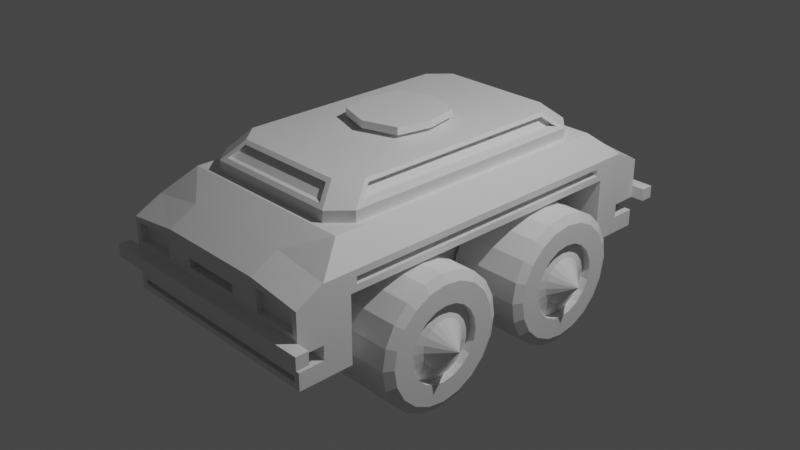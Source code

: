# Source: Modular_03Wheels.blend  (saved by Blender 3.4.6; exported with 4.5.12 LTS)
import bpy
from mathutils import Matrix  # noqa: F401  (used for matrix-valued properties, if any)

bpy.ops.wm.read_factory_settings(use_empty=True)
scene = bpy.context.scene
scene.name = 'Scene'

# ---- collections
col_collection = bpy.data.collections.new('Collection'); scene.collection.children.link(col_collection)

# ---- materials (node trees are filled in below, after node groups)
mat_material = bpy.data.materials.new('Material')
mat_material.alpha_threshold = 0.0
mat_material.use_transparent_shadow = False
mat_material.roughness = 0.5
mat_material.line_color = (0.0, 0.0, 0.0, 1.0)

# ---- material node trees
mat_material.use_nodes = True; mat_material.node_tree.nodes.clear()
_N = mat_material.node_tree.nodes; _L = mat_material.node_tree.links
n0 = _N.new('ShaderNodeOutputMaterial'); n0.name = 'Material Output'; n0.location = (300, 300)
n1 = _N.new('ShaderNodeBsdfPrincipled'); n1.name = 'Principled BSDF'; n1.location = (10, 300)
n1.distribution = 'GGX'
n1.subsurface_method = 'RANDOM_WALK_SKIN'
n1.inputs[3].default_value = 1.45
n1.inputs[27].default_value = (0.0, 0.0, 0.0, 1.0)
n1.inputs[28].default_value = 1.0
_L.new(n1.outputs[0], n0.inputs[0])
n0.is_active_output = True

# ---- world
world_world = bpy.data.worlds.new('World'); scene.world = world_world
world_world.use_nodes = True; world_world.node_tree.nodes.clear()
_N = world_world.node_tree.nodes; _L = world_world.node_tree.links
n0 = _N.new('ShaderNodeOutputWorld'); n0.name = 'World Output'; n0.location = (300, 300)
n1 = _N.new('ShaderNodeBackground'); n1.name = 'Background'; n1.location = (10, 300)
n1.inputs[0].default_value = (0.05088, 0.05088, 0.05088, 1.0)
_L.new(n1.outputs[0], n0.inputs[0])
n0.is_active_output = True
world_world.color = (0.05088, 0.05088, 0.05088)
world_world.use_sun_shadow = False
world_world.sun_shadow_jitter_overblur = 0.0

# ---- cameras
cam_camera = bpy.data.cameras.new('Camera')
cam_camera.clip_end = 100.0
cam_camera.ortho_scale = 7.314

# ---- lights
light_light = bpy.data.lights.new('Light', 'POINT')
light_light.transmission_factor = 0.0
light_light.energy = 1000.0
light_light.shadow_soft_size = 0.1
light_light.shadow_maximum_resolution = 0.006
light_light.use_absolute_resolution = True

# ---- meshes
me_cube = bpy.data.meshes.new('Cube')
me_cube.from_pydata([(0.6069, -1.986, 0.5989), (0.6069, -2.002, -0.4084), (0.0, -1.986, 0.5989), (0.0, -2.002, -0.4084), (0.665, -2.276, 0.1195), (0.6069, 0.0, -0.4084), (0.0, -2.276, -0.3456), (0.0, 0.0, -0.4084), (0.6069, 0.0, 0.2962), (0.665, -2.276, 0.3759), (0.6069, -2.276, -0.3456), (0.0, -1.692, -0.4084), (0.6069, -1.692, -0.4084), (0.6069, -1.692, 0.2962), (1.209, -2.002, 0.1288), (1.209, -2.002, -0.4084), (1.209, -1.623, 0.4412), (1.209, -1.986, 0.5107), (1.209, 0.0, 0.4412), (1.209, 0.0, 0.2962), (1.209, -1.623, 0.3653), (1.209, -1.692, -0.4084), (0.6064, -1.544, 0.7636), (0.6064, -1.677, 0.7636), (0.0, -1.677, 0.7636), (0.0, -1.544, 0.7636), (0.0, 0.0, 0.7636), (0.6064, 0.0, 0.7636), (1.011, -1.677, 0.7636), (1.011, -1.544, 0.7636), (1.011, 0.0, 0.7636), (0.0, -2.276, 0.4423), (0.0, -2.276, 0.06133), (1.146, -2.276, -0.3456), (1.151, -2.276, 0.3113), (1.151, -2.276, 0.1195), (0.6069, 0.0, -0.07288), (0.6069, -1.692, -0.07288), (0.6069, -2.276, -0.07288), (1.209, -2.002, -0.07288), (1.209, -1.692, -0.07288), (0.0, -2.276, -0.07288), (1.209, -2.276, -0.07288), (0.6069, 0.0, -0.224), (0.6069, -1.692, -0.224), (0.6069, -2.276, -0.224), (1.208, -2.002, -0.224), (1.209, -1.692, -0.224), (0.0, -2.276, -0.224), (1.146, -2.276, -0.2868), (0.6069, -1.993, -0.07288), (0.0, -1.993, -0.07288), (0.6069, -1.993, -0.224), (0.0, -1.993, -0.224), (0.3232, -2.276, 0.2548), (0.3232, -2.276, 0.1564), (1.209, -2.276, 0.3623), (1.209, -2.276, 0.06133), (0.665, -2.204, 0.3759), (0.665, -2.204, 0.1195), (1.151, -2.204, 0.3113), (1.151, -2.204, 0.1195), (0.6069, -2.276, 0.4423), (0.6069, -2.276, 0.06133), (0.0, -2.276, 0.2548), (0.0, -2.276, 0.1564), (0.0, -2.276, 0.4423), (0.0, -2.276, 0.06133), (0.6069, -2.276, 0.4423), (0.6069, -2.276, 0.06133), (0.0, -2.161, 0.2548), (0.0, -2.161, 0.1564), (0.3232, -2.161, 0.2548), (0.3232, -2.161, 0.1564), (0.0, -2.276, -0.4084), (0.6069, -2.276, -0.4084), (1.209, -2.276, -0.4084), (1.209, -2.276, -0.224), (0.6069, -2.276, -0.2868), (0.0, -2.276, -0.2868), (0.6069, -2.196, -0.2868), (0.6069, -2.196, -0.3456), (0.0, -2.196, -0.2868), (0.0, -2.196, -0.3456), (1.146, -2.196, -0.3456), (1.146, -2.196, -0.2868), (1.209, 0.0, 0.5104), (1.209, -1.692, 0.5104), (1.209, 0.0, 0.3653), (1.209, -1.692, 0.2962), (1.111, 0.0, 0.4412), (1.111, 0.0, 0.3653), (1.111, -1.623, 0.4412), (1.111, -1.623, 0.3653), (0.6069, -2.412, 0.06133), (0.0, -2.412, 0.06133), (1.209, -2.412, 0.06133), (0.6069, -2.412, -0.07288), (0.0, -2.412, -0.07288), (1.209, -2.412, -0.07288), (1.353, -2.276, -0.07288), (1.353, -2.412, -0.07288), (1.353, -2.276, 0.06133), (1.353, -2.412, 0.06133)], [], [(11, 12, 1, 3), (13, 8, 19, 89), (2, 0, 23, 24), (14, 17, 56, 57), (3, 1, 75, 74), (1, 15, 76, 75), (36, 8, 13, 37), (0, 17, 28, 23), (17, 0, 62, 56), (7, 5, 12, 11), (89, 87, 17, 14), (40, 89, 14, 39), (16, 20, 93, 92), (17, 87, 29, 28), (87, 86, 30, 29), (37, 13, 89, 40), (1, 12, 21, 15), (22, 25, 24, 23), (27, 26, 25, 22), (27, 22, 29, 30), (22, 23, 28, 29), (55, 54, 72, 73), (63, 32, 95, 94), (9, 4, 59, 58), (10, 33, 84, 81), (39, 14, 57, 42), (0, 2, 31, 62), (57, 63, 94, 96), (45, 77, 46, 52), (44, 37, 40, 47), (47, 40, 39, 46), (43, 36, 37, 44), (5, 43, 44, 12), (21, 47, 46, 15), (12, 44, 47, 21), (78, 79, 82, 80), (15, 46, 77, 76), (38, 41, 51, 50), (52, 50, 51, 53), (50, 52, 46, 39), (48, 45, 52, 53), (42, 38, 50, 39), (4, 9, 62, 63), (9, 34, 56, 62), (35, 4, 63, 57), (34, 35, 57, 56), (58, 59, 61, 60), (35, 34, 60, 61), (34, 9, 58, 60), (4, 35, 61, 59), (66, 68, 62, 31), (68, 69, 63, 62), (69, 67, 32, 63), (64, 54, 68, 66), (54, 55, 69, 68), (55, 65, 67, 69), (73, 72, 70, 71), (65, 55, 73, 71), (54, 64, 70, 72), (10, 6, 74, 75), (33, 10, 75, 76), (49, 33, 76, 77), (79, 78, 45, 48), (78, 49, 77, 45), (80, 81, 84, 85), (81, 80, 82, 83), (49, 78, 80, 85), (33, 49, 85, 84), (6, 10, 81, 83), (16, 18, 86, 87), (88, 20, 89, 19), (20, 16, 87, 89), (91, 90, 92, 93), (18, 16, 92, 90), (20, 88, 91, 93), (97, 94, 95, 98), (94, 97, 99, 96), (38, 42, 99, 97), (99, 42, 100, 101), (41, 38, 97, 98), (100, 102, 103, 101), (96, 99, 101, 103), (42, 57, 102, 100), (57, 96, 103, 102)])
_uv = me_cube.uv_layers.new(name='UVMap')
_uv.uv.foreach_set('vector', [0.25, 0.7194, 0.375, 0.7194, 0.375, 0.75, 0.25, 0.75, 0.5394, 0.7194, 0.5394, 0.625, 0.5394, 0.625, 0.5394, 0.7194, 0.625, 0.875, 0.625, 0.75, 0.625, 0.75, 0.625, 0.875, 0.5394, 0.75, 0.625, 0.75, 0.625, 0.75, 0.5394, 0.75, 0.25, 0.75, 0.375, 0.75, 0.375, 0.75, 0.25, 0.75, 0.375, 0.75, 0.375, 0.75, 0.375, 0.75, 0.375, 0.75, 0.4777, 0.625, 0.5394, 0.625, 0.5394, 0.7194, 0.4777, 0.7194, 0.625, 0.75, 0.625, 0.75, 0.625, 0.75, 0.625, 0.75, 0.625, 0.75, 0.625, 0.75, 0.625, 0.75, 0.625, 0.75, 0.25, 0.625, 0.375, 0.625, 0.375, 0.7194, 0.25, 0.7194, 0.5394, 0.7194, 0.625, 0.7194, 0.625, 0.75, 0.5394, 0.75, 0.4777, 0.7194, 0.5394, 0.7194, 0.5394, 0.75, 0.4777, 0.75, 0.5974, 0.7155, 0.567, 0.7155, 0.567, 0.7155, 0.5974, 0.7155, 0.625, 0.75, 0.625, 0.7194, 0.625, 0.7194, 0.625, 0.75, 0.625, 0.7194, 0.625, 0.625, 0.625, 0.625, 0.625, 0.7194, 0.4777, 0.7194, 0.5394, 0.7194, 0.5394, 0.7194, 0.4777, 0.7194, 0.375, 0.75, 0.375, 0.7194, 0.375, 0.7194, 0.375, 0.75, 0.625, 0.7194, 0.75, 0.7194, 0.75, 0.75, 0.625, 0.75, 0.625, 0.625, 0.75, 0.625, 0.75, 0.7194, 0.625, 0.7194, 0.625, 0.625, 0.625, 0.7194, 0.625, 0.7194, 0.625, 0.625, 0.625, 0.7194, 0.625, 0.75, 0.625, 0.75, 0.625, 0.7194, 0.5712, 0.7791, 0.5933, 0.7791, 0.5933, 0.7791, 0.5712, 0.7791, 0.5394, 0.75, 0.5394, 0.875, 0.5394, 0.875, 0.5394, 0.75, 0.6114, 0.75, 0.553, 0.75, 0.553, 0.75, 0.6114, 0.75, 0.3942, 0.75, 0.3942, 0.75, 0.3942, 0.75, 0.3942, 0.75, 0.4777, 0.75, 0.5394, 0.75, 0.5394, 0.75, 0.4777, 0.75, 0.625, 0.75, 0.625, 0.875, 0.625, 0.875, 0.625, 0.75, 0.5394, 0.75, 0.5394, 0.75, 0.5394, 0.75, 0.5394, 0.75, 0.4314, 0.75, 0.4314, 0.75, 0.4314, 0.75, 0.4314, 0.75, 0.4314, 0.7194, 0.4777, 0.7194, 0.4777, 0.7194, 0.4314, 0.7194, 0.4314, 0.7194, 0.4777, 0.7194, 0.4777, 0.75, 0.4314, 0.75, 0.4314, 0.625, 0.4777, 0.625, 0.4777, 0.7194, 0.4314, 0.7194, 0.375, 0.625, 0.4314, 0.625, 0.4314, 0.7194, 0.375, 0.7194, 0.375, 0.7194, 0.4314, 0.7194, 0.4314, 0.75, 0.375, 0.75, 0.375, 0.7194, 0.4314, 0.7194, 0.4314, 0.7194, 0.375, 0.7194, 0.4122, 0.75, 0.4122, 0.875, 0.4122, 0.875, 0.4122, 0.75, 0.375, 0.75, 0.4314, 0.75, 0.4314, 0.75, 0.375, 0.75, 0.4777, 0.75, 0.4777, 0.875, 0.4777, 0.875, 0.4777, 0.75, 0.4314, 0.75, 0.4777, 0.75, 0.4777, 0.875, 0.4314, 0.875, 0.4777, 0.75, 0.4314, 0.75, 0.4314, 0.75, 0.4777, 0.75, 0.4314, 0.875, 0.4314, 0.75, 0.4314, 0.75, 0.4314, 0.875, 0.4777, 0.75, 0.4777, 0.75, 0.4777, 0.75, 0.4777, 0.75, 0.553, 0.75, 0.6114, 0.75, 0.625, 0.75, 0.5394, 0.75, 0.6114, 0.75, 0.609, 0.75, 0.625, 0.75, 0.625, 0.75, 0.5554, 0.75, 0.553, 0.75, 0.5394, 0.75, 0.5394, 0.75, 0.609, 0.75, 0.5554, 0.75, 0.5394, 0.75, 0.625, 0.75, 0.6114, 0.75, 0.553, 0.75, 0.5554, 0.75, 0.609, 0.75, 0.5554, 0.75, 0.609, 0.75, 0.609, 0.75, 0.5554, 0.75, 0.609, 0.75, 0.6114, 0.75, 0.6114, 0.75, 0.609, 0.75, 0.553, 0.75, 0.5554, 0.75, 0.5554, 0.75, 0.553, 0.75, 0.625, 0.875, 0.625, 0.75, 0.625, 0.75, 0.625, 0.875, 0.0, 0.0, 0.0, 0.0, 0.0, 0.0, 0.0, 0.0, 0.5394, 0.75, 0.5394, 0.875, 0.5394, 0.875, 0.5394, 0.75, 0.5933, 0.8459, 0.5933, 0.7791, 0.625, 0.75, 0.625, 0.875, 0.5933, 0.7791, 0.5712, 0.7791, 0.5394, 0.75, 0.625, 0.75, 0.5712, 0.7791, 0.5712, 0.8459, 0.5394, 0.875, 0.5394, 0.75, 0.5712, 0.7791, 0.5933, 0.7791, 0.5933, 0.8459, 0.5712, 0.8459, 0.5712, 0.8459, 0.5712, 0.7791, 0.5712, 0.7791, 0.5712, 0.8459, 0.5933, 0.7791, 0.5933, 0.8459, 0.5933, 0.8459, 0.5933, 0.7791, 0.3942, 0.75, 0.3942, 0.875, 0.375, 0.875, 0.375, 0.75, 0.3942, 0.75, 0.3942, 0.75, 0.375, 0.75, 0.375, 0.75, 0.4122, 0.75, 0.3942, 0.75, 0.375, 0.75, 0.4314, 0.75, 0.4122, 0.875, 0.4122, 0.75, 0.4314, 0.75, 0.4314, 0.875, 0.4122, 0.75, 0.4122, 0.75, 0.4314, 0.75, 0.4314, 0.75, 0.4122, 0.75, 0.3942, 0.75, 0.3942, 0.75, 0.4122, 0.75, 0.3942, 0.75, 0.4122, 0.75, 0.4122, 0.875, 0.3942, 0.875, 0.4122, 0.75, 0.4122, 0.75, 0.4122, 0.75, 0.4122, 0.75, 0.3942, 0.75, 0.4122, 0.75, 0.4122, 0.75, 0.3942, 0.75, 0.3942, 0.875, 0.3942, 0.75, 0.3942, 0.75, 0.3942, 0.875, 0.5974, 0.7155, 0.5974, 0.625, 0.625, 0.625, 0.625, 0.7194, 0.567, 0.625, 0.567, 0.7155, 0.5394, 0.7194, 0.5394, 0.625, 0.567, 0.7155, 0.5974, 0.7155, 0.625, 0.7194, 0.5394, 0.7194, 0.567, 0.625, 0.5974, 0.625, 0.5974, 0.7155, 0.567, 0.7155, 0.5974, 0.625, 0.5974, 0.7155, 0.5974, 0.7155, 0.5974, 0.625, 0.567, 0.7155, 0.567, 0.625, 0.567, 0.625, 0.567, 0.7155, 0.4777, 0.75, 0.5394, 0.75, 0.5394, 0.875, 0.4777, 0.875, 0.5394, 0.75, 0.4777, 0.75, 0.4777, 0.75, 0.5394, 0.75, 0.4777, 0.75, 0.4777, 0.75, 0.4777, 0.75, 0.4777, 0.75, 0.4777, 0.75, 0.4777, 0.75, 0.4777, 0.75, 0.4777, 0.75, 0.4777, 0.875, 0.4777, 0.75, 0.4777, 0.75, 0.4777, 0.875, 0.4777, 0.75, 0.5394, 0.75, 0.5394, 0.75, 0.4777, 0.75, 0.5394, 0.75, 0.4777, 0.75, 0.4777, 0.75, 0.5394, 0.75, 0.4777, 0.75, 0.5394, 0.75, 0.5394, 0.75, 0.4777, 0.75, 0.5394, 0.75, 0.5394, 0.75, 0.5394, 0.75, 0.5394, 0.75])
me_cube.materials.append(mat_material)
me_cube.use_mirror_vertex_groups = False
me_cube.update()
me_cube_001 = bpy.data.meshes.new('Cube.001')
me_cube_001.from_pydata([(0.0, -1.413, 1.109), (0.0, -1.56, 0.9857), (0.0, -1.598, 0.8353), (0.9393, 0.0, 0.9537), (0.0, 0.0, 0.8353), (0.9393, 0.0, 0.8353), (0.0, -0.4829, 1.187), (0.8076, 0.0, 1.141), (0.9151, -1.286, 0.9881), (0.6696, -1.56, 0.9857), (0.9393, -1.388, 0.8353), (0.7474, -1.598, 0.8353), (0.5826, -1.413, 1.109), (0.8318, -1.143, 1.107), (0.6149, -1.374, 1.141), (0.747, -1.598, 0.9537), (0.0, -1.598, 0.9537), (0.0, -1.374, 1.141), (0.0, -1.362, 1.109), (0.0, -1.51, 0.9857), (0.5826, -1.362, 1.109), (0.6696, -1.51, 0.9857), (0.9393, -1.387, 0.9537), (0.3229, -0.3337, 1.152), (0.9151, 0.0, 0.9881), (0.8318, 0.0, 1.107), (0.8358, 0.0, 0.9881), (0.7525, 0.0, 1.107), (0.8358, -1.286, 0.9881), (0.7525, -1.143, 1.107), (0.0, -1.162, 1.141), (0.3742, 0.0, 1.151), (0.8076, -1.16, 1.141), (0.0, -0.3957, 1.149), (0.0, -0.3953, 1.188), (0.0, -0.482, 1.265), (0.3734, 0.0, 1.189), (0.3221, -0.3333, 1.192), (0.4434, 0.0, 1.188), (0.3663, -0.3655, 1.188), (0.0, 0.0, 1.267), (0.4416, 0.0, 1.266), (0.3645, -0.3646, 1.266)], [], [(8, 24, 26, 28), (17, 14, 32, 30), (2, 11, 15, 16), (2, 4, 5, 10, 11), (1, 9, 21, 19), (10, 22, 15, 11), (22, 32, 14, 15), (10, 5, 3, 22), (12, 9, 15, 14), (9, 1, 16, 15), (0, 12, 14, 17), (19, 21, 20, 18), (12, 0, 18, 20), (9, 12, 20, 21), (8, 13, 32, 22), (24, 8, 22, 3), (13, 25, 7, 32), (28, 26, 27, 29), (25, 13, 29, 27), (13, 8, 28, 29), (23, 31, 36, 37), (31, 23, 32, 7), (23, 33, 30, 32), (34, 37, 39, 6), (33, 23, 37, 34), (6, 39, 42, 35), (37, 36, 38, 39), (35, 42, 41, 40), (39, 38, 41, 42)])
_uv = me_cube_001.uv_layers.new(name='UVMap')
_uv.uv.foreach_set('vector', [0.625, 0.7282, 0.625, 0.625, 0.625, 0.625, 0.625, 0.7282, 0.75, 0.75, 0.6548, 0.75, 0.625, 0.7305, 0.75, 0.7307, 0.75, 0.75, 0.6505, 0.75, 0.6506, 0.75, 0.75, 0.75, 0.75, 0.75, 0.75, 0.625, 0.625, 0.625, 0.625, 0.7335, 0.6505, 0.75, 0.75, 0.75, 0.6588, 0.75, 0.6588, 0.75, 0.75, 0.75, 0.625, 0.7335, 0.625, 0.7334, 0.6506, 0.75, 0.6505, 0.75, 0.625, 0.7334, 0.625, 0.7305, 0.6548, 0.75, 0.6506, 0.75, 0.625, 0.7335, 0.625, 0.625, 0.625, 0.625, 0.625, 0.7334, 0.662, 0.75, 0.6588, 0.75, 0.6506, 0.75, 0.6548, 0.75, 0.6588, 0.75, 0.75, 0.75, 0.75, 0.75, 0.6506, 0.75, 0.75, 0.75, 0.662, 0.75, 0.6548, 0.75, 0.75, 0.75, 0.75, 0.75, 0.6588, 0.75, 0.662, 0.75, 0.75, 0.75, 0.662, 0.75, 0.75, 0.75, 0.75, 0.75, 0.662, 0.75, 0.6588, 0.75, 0.662, 0.75, 0.662, 0.75, 0.6588, 0.75, 0.625, 0.7282, 0.625, 0.7262, 0.625, 0.7305, 0.625, 0.7334, 0.625, 0.625, 0.625, 0.7282, 0.625, 0.7334, 0.625, 0.625, 0.625, 0.7262, 0.625, 0.625, 0.625, 0.625, 0.625, 0.7305, 0.625, 0.7282, 0.625, 0.625, 0.625, 0.625, 0.625, 0.7262, 0.625, 0.625, 0.625, 0.7262, 0.625, 0.7262, 0.625, 0.625, 0.625, 0.7262, 0.625, 0.7282, 0.625, 0.7282, 0.625, 0.7262, 0.6879, 0.6937, 0.6879, 0.625, 0.6879, 0.625, 0.6879, 0.6937, 0.6879, 0.625, 0.6879, 0.6937, 0.625, 0.7305, 0.625, 0.625, 0.6879, 0.6937, 0.75, 0.6938, 0.75, 0.7307, 0.625, 0.7305, 0.75, 0.6938, 0.6879, 0.6937, 0.6879, 0.6937, 0.75, 0.6938, 0.75, 0.6938, 0.6879, 0.6937, 0.6879, 0.6937, 0.75, 0.6938, 0.75, 0.6938, 0.6879, 0.6937, 0.6879, 0.6937, 0.75, 0.6938, 0.6879, 0.6937, 0.6879, 0.625, 0.6879, 0.625, 0.6879, 0.6937, 0.75, 0.6938, 0.6879, 0.6937, 0.6879, 0.625, 0.75, 0.625, 0.6879, 0.6937, 0.6879, 0.625, 0.6879, 0.625, 0.6879, 0.6937])
me_cube_001.materials.append(mat_material)
me_cube_001.use_mirror_vertex_groups = False
me_cube_001.update()
me_cylinder = bpy.data.meshes.new('Cylinder')
me_cylinder.from_pydata([(0.0, 1.0, -1.0), (2.294e-08, 0.5654, 1.0), (0.309, 0.9511, -1.0), (0.1747, 0.5378, 1.0), (0.5878, 0.809, -1.0), (0.3324, 0.4575, 1.0), (0.809, 0.5878, -1.0), (0.4575, 0.3324, 1.0), (0.9511, 0.309, -1.0), (0.5378, 0.1747, 1.0), (1.0, 0.0, -1.0), (0.5654, 1.485e-08, 1.0), (0.9511, -0.309, -1.0), (0.5378, -0.1747, 1.0), (0.809, -0.5878, -1.0), (0.4575, -0.3324, 1.0), (0.5878, -0.809, -1.0), (0.3324, -0.4575, 1.0), (0.309, -0.9511, -1.0), (0.1747, -0.5378, 1.0), (0.0, -1.0, -1.0), (2.294e-08, -0.5654, 1.0), (-0.309, -0.9511, -1.0), (-0.1747, -0.5378, 1.0), (-0.5878, -0.809, -1.0), (-0.3324, -0.4575, 1.0), (-0.809, -0.5878, -1.0), (-0.4575, -0.3324, 1.0), (-0.9511, -0.309, -1.0), (-0.5378, -0.1747, 1.0), (-1.0, 0.0, -1.0), (-0.5654, 1.485e-08, 1.0), (-0.9511, 0.309, -1.0), (-0.5378, 0.1747, 1.0), (-0.809, 0.5878, -1.0), (-0.4575, 0.3324, 1.0), (-0.5878, 0.809, -1.0), (-0.3324, 0.4575, 1.0), (-0.309, 0.9511, -1.0), (-0.1747, 0.5378, 1.0), (0.2688, 0.8272, 1.0), (0.309, 0.9511, 0.8714), (0.0, 1.0, 0.8714), (0.0, 0.8698, 1.0), (0.5113, 0.7037, 1.0), (0.5878, 0.809, 0.8714), (0.7037, 0.5113, 1.0), (0.809, 0.5878, 0.8714), (0.8272, 0.2688, 1.0), (0.9511, 0.309, 0.8714), (0.8698, 0.0, 1.0), (1.0, 0.0, 0.8714), (0.8272, -0.2688, 1.0), (0.9511, -0.309, 0.8714), (0.7037, -0.5113, 1.0), (0.809, -0.5878, 0.8714), (0.5113, -0.7037, 1.0), (0.5878, -0.809, 0.8714), (0.2688, -0.8272, 1.0), (0.309, -0.9511, 0.8714), (0.0, -0.8698, 1.0), (0.0, -1.0, 0.8714), (-0.2688, -0.8272, 1.0), (-0.309, -0.9511, 0.8714), (-0.5113, -0.7037, 1.0), (-0.5878, -0.809, 0.8714), (-0.7037, -0.5113, 1.0), (-0.809, -0.5878, 0.8714), (-0.8272, -0.2688, 1.0), (-0.9511, -0.309, 0.8714), (-0.8698, 0.0, 1.0), (-1.0, 0.0, 0.8714), (-0.8272, 0.2688, 1.0), (-0.9511, 0.309, 0.8714), (-0.7037, 0.5113, 1.0), (-0.809, 0.5878, 0.8714), (-0.5113, 0.7037, 1.0), (-0.5878, 0.809, 0.8714), (-0.2688, 0.8272, 1.0), (-0.309, 0.9511, 0.8714), (1.458e-07, -7.61e-08, 1.436), (1.458e-07, -7.61e-08, 1.436), (1.458e-07, -7.61e-08, 1.436), (1.458e-07, -7.61e-08, 1.436), (1.458e-07, -7.61e-08, 1.436), (1.458e-07, -7.61e-08, 1.436), (1.458e-07, -7.61e-08, 1.436), (1.458e-07, -7.61e-08, 1.436), (1.458e-07, -7.61e-08, 1.436), (1.458e-07, -7.61e-08, 1.436), (1.458e-07, -7.61e-08, 1.436), (1.458e-07, -7.61e-08, 1.436), (1.458e-07, -7.61e-08, 1.436), (1.458e-07, -7.61e-08, 1.436), (1.458e-07, -7.61e-08, 1.436), (1.458e-07, -7.61e-08, 1.436), (1.458e-07, -7.61e-08, 1.436), (1.458e-07, -7.61e-08, 1.436), (1.458e-07, -7.61e-08, 1.436), (1.458e-07, -7.61e-08, 1.436), (0.1074, 0.3306, 0.9349), (0.1747, 0.5378, 0.7993), (2.182e-08, 0.5654, 0.7993), (1.225e-07, 0.3476, 0.9349), (0.2043, 0.2812, 0.9349), (0.3324, 0.4575, 0.7993), (0.2812, 0.2043, 0.9349), (0.4575, 0.3324, 0.7993), (0.3306, 0.1074, 0.9349), (0.5378, 0.1747, 0.7993), (0.3476, 6.303e-09, 0.9349), (0.5654, 1.485e-08, 0.7993), (0.3306, -0.1074, 0.9349), (0.5378, -0.1747, 0.7993), (0.2812, -0.2043, 0.9349), (0.4575, -0.3324, 0.7993), (0.2043, -0.2812, 0.9349), (0.3324, -0.4575, 0.7993), (0.1074, -0.3306, 0.9349), (0.1747, -0.5378, 0.7993), (1.225e-07, -0.3476, 0.9349), (2.182e-08, -0.5654, 0.7993), (-0.1074, -0.3306, 0.9349), (-0.1747, -0.5378, 0.7993), (-0.2043, -0.2812, 0.9349), (-0.3324, -0.4575, 0.7993), (-0.2812, -0.2043, 0.9349), (-0.4575, -0.3324, 0.7993), (-0.3306, -0.1074, 0.9349), (-0.5378, -0.1747, 0.7993), (-0.3476, 6.303e-09, 0.9349), (-0.5654, 1.485e-08, 0.7993), (-0.3306, 0.1074, 0.9349), (-0.5378, 0.1747, 0.7993), (-0.2812, 0.2043, 0.9349), (-0.4575, 0.3324, 0.7993), (-0.2043, 0.2812, 0.9349), (-0.3324, 0.4575, 0.7993), (-0.1074, 0.3306, 0.9349), (-0.1747, 0.5378, 0.7993)], [], [(2, 41, 45, 4), (3, 5, 44, 40), (5, 7, 46, 44), (7, 9, 48, 46), (9, 11, 50, 48), (11, 13, 52, 50), (13, 15, 54, 52), (15, 17, 56, 54), (17, 19, 58, 56), (19, 21, 60, 58), (21, 23, 62, 60), (23, 25, 64, 62), (25, 27, 66, 64), (27, 29, 68, 66), (29, 31, 70, 68), (31, 33, 72, 70), (33, 35, 74, 72), (35, 37, 76, 74), (39, 37, 137, 139), (37, 39, 78, 76), (39, 1, 43, 78), (0, 2, 4, 6, 8, 10, 12, 14, 16, 18, 20, 22, 24, 26, 28, 30, 32, 34, 36, 38), (0, 42, 41, 2), (38, 79, 42, 0), (6, 47, 49, 8), (8, 49, 51, 10), (10, 51, 53, 12), (12, 53, 55, 14), (14, 55, 57, 16), (16, 57, 59, 18), (18, 59, 61, 20), (20, 61, 63, 22), (22, 63, 65, 24), (24, 65, 67, 26), (26, 67, 69, 28), (28, 69, 71, 30), (30, 71, 73, 32), (32, 73, 75, 34), (34, 75, 77, 36), (36, 77, 79, 38), (4, 45, 47, 6), (124, 122, 91, 92), (110, 108, 84, 85), (138, 136, 98, 99), (126, 124, 92, 93), (112, 110, 85, 86), (106, 104, 82, 83), (128, 126, 93, 94), (114, 112, 86, 87), (130, 128, 94, 95), (116, 114, 87, 88), (132, 130, 95, 96), (118, 116, 88, 89), (104, 100, 80, 82), (134, 132, 96, 97), (120, 118, 89, 90), (3, 1, 102, 101), (136, 134, 97, 98), (122, 120, 90, 91), (108, 106, 83, 84), (41, 42, 43, 40), (45, 41, 40, 44), (47, 45, 44, 46), (49, 47, 46, 48), (51, 49, 48, 50), (53, 51, 50, 52), (55, 53, 52, 54), (57, 55, 54, 56), (59, 57, 56, 58), (61, 59, 58, 60), (63, 61, 60, 62), (65, 63, 62, 64), (67, 65, 64, 66), (69, 67, 66, 68), (71, 69, 68, 70), (73, 71, 70, 72), (75, 73, 72, 74), (77, 75, 74, 76), (79, 77, 76, 78), (42, 79, 78, 43), (1, 3, 40, 43), (80, 81, 99, 98, 97, 96, 95, 94, 93, 92, 91, 90, 89, 88, 87, 86, 85, 84, 83, 82), (25, 23, 123, 125), (11, 9, 109, 111), (1, 39, 139, 102), (27, 25, 125, 127), (13, 11, 111, 113), (29, 27, 127, 129), (15, 13, 113, 115), (31, 29, 129, 131), (17, 15, 115, 117), (5, 3, 101, 105), (33, 31, 131, 133), (19, 17, 117, 119), (103, 138, 99, 81), (35, 33, 133, 135), (21, 19, 119, 121), (7, 5, 105, 107), (37, 35, 135, 137), (23, 21, 121, 123), (9, 7, 107, 109), (101, 102, 103, 100), (105, 101, 100, 104), (107, 105, 104, 106), (109, 107, 106, 108), (111, 109, 108, 110), (113, 111, 110, 112), (115, 113, 112, 114), (117, 115, 114, 116), (119, 117, 116, 118), (121, 119, 118, 120), (123, 121, 120, 122), (125, 123, 122, 124), (127, 125, 124, 126), (129, 127, 126, 128), (131, 129, 128, 130), (133, 131, 130, 132), (135, 133, 132, 134), (137, 135, 134, 136), (139, 137, 136, 138), (102, 139, 138, 103), (100, 103, 81, 80)])
_uv = me_cylinder.uv_layers.new(name='UVMap')
_uv.uv.foreach_set('vector', [0.95, 0.5, 0.95, 0.9679, 0.9, 0.9679, 0.9, 0.5, 0.2979, 0.3974, 0.3411, 0.3754, 0.3727, 0.4189, 0.3145, 0.4485, 0.3411, 0.3754, 0.3754, 0.3411, 0.4189, 0.3727, 0.3727, 0.4189, 0.3754, 0.3411, 0.3974, 0.2979, 0.4485, 0.3145, 0.4189, 0.3727, 0.3974, 0.2979, 0.405, 0.25, 0.4588, 0.25, 0.4485, 0.3145, 0.405, 0.25, 0.3974, 0.2021, 0.4485, 0.1855, 0.4588, 0.25, 0.3974, 0.2021, 0.3754, 0.1589, 0.4189, 0.1273, 0.4485, 0.1855, 0.3754, 0.1589, 0.3411, 0.1246, 0.3727, 0.08112, 0.4189, 0.1273, 0.3411, 0.1246, 0.2979, 0.1026, 0.3145, 0.05146, 0.3727, 0.08112, 0.2979, 0.1026, 0.25, 0.09498, 0.25, 0.04125, 0.3145, 0.05146, 0.25, 0.09498, 0.2021, 0.1026, 0.1855, 0.05146, 0.25, 0.04125, 0.2021, 0.1026, 0.1589, 0.1246, 0.1273, 0.08112, 0.1855, 0.05146, 0.1589, 0.1246, 0.1246, 0.1589, 0.08112, 0.1273, 0.1273, 0.08112, 0.1246, 0.1589, 0.1026, 0.2021, 0.05146, 0.1855, 0.08112, 0.1273, 0.1026, 0.2021, 0.09498, 0.25, 0.04125, 0.25, 0.05146, 0.1855, 0.09498, 0.25, 0.1026, 0.2979, 0.05146, 0.3145, 0.04125, 0.25, 0.1026, 0.2979, 0.1246, 0.3411, 0.08112, 0.3727, 0.05146, 0.3145, 0.1246, 0.3411, 0.1589, 0.3754, 0.1273, 0.4189, 0.08112, 0.3727, 0.2021, 0.3974, 0.1589, 0.3754, 0.1589, 0.3754, 0.2021, 0.3974, 0.1589, 0.3754, 0.2021, 0.3974, 0.1855, 0.4485, 0.1273, 0.4189, 0.2021, 0.3974, 0.25, 0.405, 0.25, 0.4588, 0.1855, 0.4485, 0.75, 0.49, 0.8242, 0.4783, 0.8911, 0.4442, 0.9442, 0.3911, 0.9783, 0.3242, 0.99, 0.25, 0.9783, 0.1758, 0.9442, 0.1089, 0.8911, 0.05584, 0.8242, 0.02175, 0.75, 0.01, 0.6758, 0.02175, 0.6089, 0.05584, 0.5558, 0.1089, 0.5217, 0.1758, 0.51, 0.25, 0.5217, 0.3242, 0.5558, 0.3911, 0.6089, 0.4442, 0.6758, 0.4783, 1.0, 0.5, 1.0, 0.9679, 0.95, 0.9679, 0.95, 0.5, 0.05, 0.5, 0.05, 0.9679, -1.565e-07, 0.9679, -1.565e-07, 0.5, 0.85, 0.5, 0.85, 0.9679, 0.8, 0.9679, 0.8, 0.5, 0.8, 0.5, 0.8, 0.9679, 0.75, 0.9679, 0.75, 0.5, 0.75, 0.5, 0.75, 0.9679, 0.7, 0.9679, 0.7, 0.5, 0.7, 0.5, 0.7, 0.9679, 0.65, 0.9679, 0.65, 0.5, 0.65, 0.5, 0.65, 0.9679, 0.6, 0.9679, 0.6, 0.5, 0.6, 0.5, 0.6, 0.9679, 0.55, 0.9679, 0.55, 0.5, 0.55, 0.5, 0.55, 0.9679, 0.5, 0.9679, 0.5, 0.5, 0.5, 0.5, 0.5, 0.9679, 0.45, 0.9679, 0.45, 0.5, 0.45, 0.5, 0.45, 0.9679, 0.4, 0.9679, 0.4, 0.5, 0.4, 0.5, 0.4, 0.9679, 0.35, 0.9679, 0.35, 0.5, 0.35, 0.5, 0.35, 0.9679, 0.3, 0.9679, 0.3, 0.5, 0.3, 0.5, 0.3, 0.9679, 0.25, 0.9679, 0.25, 0.5, 0.25, 0.5, 0.25, 0.9679, 0.2, 0.9679, 0.2, 0.5, 0.2, 0.5, 0.2, 0.9679, 0.15, 0.9679, 0.15, 0.5, 0.15, 0.5, 0.15, 0.9679, 0.1, 0.9679, 0.1, 0.5, 0.1, 0.5, 0.1, 0.9679, 0.05, 0.9679, 0.05, 0.5, 0.9, 0.5, 0.9, 0.9679, 0.85, 0.9679, 0.85, 0.5, 0.1589, 0.1246, 0.2021, 0.1026, 0.1589, 0.1246, 0.1589, 0.1246, 0.405, 0.25, 0.3974, 0.2979, 0.405, 0.25, 0.405, 0.25, 0.2021, 0.3974, 0.1589, 0.3754, 0.2021, 0.3974, 0.2021, 0.3974, 0.1246, 0.1589, 0.1589, 0.1246, 0.1246, 0.1589, 0.1246, 0.1589, 0.3974, 0.2021, 0.405, 0.25, 0.3974, 0.2021, 0.3974, 0.2021, 0.3754, 0.3411, 0.3411, 0.3754, 0.3754, 0.3411, 0.3754, 0.3411, 0.1026, 0.2021, 0.1246, 0.1589, 0.1026, 0.2021, 0.1026, 0.2021, 0.3754, 0.1589, 0.3974, 0.2021, 0.3754, 0.1589, 0.3754, 0.1589, 0.09498, 0.25, 0.1026, 0.2021, 0.09498, 0.25, 0.09498, 0.25, 0.3411, 0.1246, 0.3754, 0.1589, 0.3411, 0.1246, 0.3411, 0.1246, 0.1026, 0.2979, 0.09498, 0.25, 0.1026, 0.2979, 0.1026, 0.2979, 0.2979, 0.1026, 0.3411, 0.1246, 0.2979, 0.1026, 0.2979, 0.1026, 0.3411, 0.3754, 0.2979, 0.3974, 0.3411, 0.3754, 0.3411, 0.3754, 0.1246, 0.3411, 0.1026, 0.2979, 0.1246, 0.3411, 0.1246, 0.3411, 0.25, 0.09498, 0.2979, 0.1026, 0.25, 0.09498, 0.25, 0.09498, 0.2979, 0.3974, 0.25, 0.405, 0.25, 0.405, 0.2979, 0.3974, 0.1589, 0.3754, 0.1246, 0.3411, 0.1589, 0.3754, 0.1589, 0.3754, 0.2021, 0.1026, 0.25, 0.09498, 0.2021, 0.1026, 0.2021, 0.1026, 0.3974, 0.2979, 0.3754, 0.3411, 0.3974, 0.2979, 0.3974, 0.2979, 0.3242, 0.4783, 0.25, 0.49, 0.25, 0.4588, 0.3145, 0.4485, 0.3911, 0.4442, 0.3242, 0.4783, 0.3145, 0.4485, 0.3727, 0.4189, 0.4442, 0.3911, 0.3911, 0.4442, 0.3727, 0.4189, 0.4189, 0.3727, 0.4783, 0.3242, 0.4442, 0.3911, 0.4189, 0.3727, 0.4485, 0.3145, 0.49, 0.25, 0.4783, 0.3242, 0.4485, 0.3145, 0.4588, 0.25, 0.4783, 0.1758, 0.49, 0.25, 0.4588, 0.25, 0.4485, 0.1855, 0.4442, 0.1089, 0.4783, 0.1758, 0.4485, 0.1855, 0.4189, 0.1273, 0.3911, 0.05584, 0.4442, 0.1089, 0.4189, 0.1273, 0.3727, 0.08112, 0.3242, 0.02175, 0.3911, 0.05584, 0.3727, 0.08112, 0.3145, 0.05146, 0.25, 0.01, 0.3242, 0.02175, 0.3145, 0.05146, 0.25, 0.04125, 0.1758, 0.02175, 0.25, 0.01, 0.25, 0.04125, 0.1855, 0.05146, 0.1089, 0.05584, 0.1758, 0.02175, 0.1855, 0.05146, 0.1273, 0.08112, 0.05584, 0.1089, 0.1089, 0.05584, 0.1273, 0.08112, 0.08112, 0.1273, 0.02175, 0.1758, 0.05584, 0.1089, 0.08112, 0.1273, 0.05146, 0.1855, 0.01, 0.25, 0.02175, 0.1758, 0.05146, 0.1855, 0.04125, 0.25, 0.02175, 0.3242, 0.01, 0.25, 0.04125, 0.25, 0.05146, 0.3145, 0.05584, 0.3911, 0.02175, 0.3242, 0.05146, 0.3145, 0.08112, 0.3727, 0.1089, 0.4442, 0.05584, 0.3911, 0.08112, 0.3727, 0.1273, 0.4189, 0.1758, 0.4783, 0.1089, 0.4442, 0.1273, 0.4189, 0.1855, 0.4485, 0.25, 0.49, 0.1758, 0.4783, 0.1855, 0.4485, 0.25, 0.4588, 0.25, 0.405, 0.2979, 0.3974, 0.3145, 0.4485, 0.25, 0.4588, 0.2979, 0.3974, 0.25, 0.405, 0.2021, 0.3974, 0.1589, 0.3754, 0.1246, 0.3411, 0.1026, 0.2979, 0.09498, 0.25, 0.1026, 0.2021, 0.1246, 0.1589, 0.1589, 0.1246, 0.2021, 0.1026, 0.25, 0.09498, 0.2979, 0.1026, 0.3411, 0.1246, 0.3754, 0.1589, 0.3974, 0.2021, 0.405, 0.25, 0.3974, 0.2979, 0.3754, 0.3411, 0.3411, 0.3754, 0.1589, 0.1246, 0.2021, 0.1026, 0.2021, 0.1026, 0.1589, 0.1246, 0.405, 0.25, 0.3974, 0.2979, 0.3974, 0.2979, 0.405, 0.25, 0.25, 0.405, 0.2021, 0.3974, 0.2021, 0.3974, 0.25, 0.405, 0.1246, 0.1589, 0.1589, 0.1246, 0.1589, 0.1246, 0.1246, 0.1589, 0.3974, 0.2021, 0.405, 0.25, 0.405, 0.25, 0.3974, 0.2021, 0.1026, 0.2021, 0.1246, 0.1589, 0.1246, 0.1589, 0.1026, 0.2021, 0.3754, 0.1589, 0.3974, 0.2021, 0.3974, 0.2021, 0.3754, 0.1589, 0.09498, 0.25, 0.1026, 0.2021, 0.1026, 0.2021, 0.09498, 0.25, 0.3411, 0.1246, 0.3754, 0.1589, 0.3754, 0.1589, 0.3411, 0.1246, 0.3411, 0.3754, 0.2979, 0.3974, 0.2979, 0.3974, 0.3411, 0.3754, 0.1026, 0.2979, 0.09498, 0.25, 0.09498, 0.25, 0.1026, 0.2979, 0.2979, 0.1026, 0.3411, 0.1246, 0.3411, 0.1246, 0.2979, 0.1026, 0.25, 0.405, 0.2021, 0.3974, 0.25, 0.405, 0.25, 0.405, 0.1246, 0.3411, 0.1026, 0.2979, 0.1026, 0.2979, 0.1246, 0.3411, 0.25, 0.09498, 0.2979, 0.1026, 0.2979, 0.1026, 0.25, 0.09498, 0.3754, 0.3411, 0.3411, 0.3754, 0.3411, 0.3754, 0.3754, 0.3411, 0.1589, 0.3754, 0.1246, 0.3411, 0.1246, 0.3411, 0.1589, 0.3754, 0.2021, 0.1026, 0.25, 0.09498, 0.25, 0.09498, 0.2021, 0.1026, 0.3974, 0.2979, 0.3754, 0.3411, 0.3754, 0.3411, 0.3974, 0.2979, 0.2979, 0.3974, 0.25, 0.405, 0.25, 0.405, 0.2979, 0.3974, 0.3411, 0.3754, 0.2979, 0.3974, 0.2979, 0.3974, 0.3411, 0.3754, 0.3754, 0.3411, 0.3411, 0.3754, 0.3411, 0.3754, 0.3754, 0.3411, 0.3974, 0.2979, 0.3754, 0.3411, 0.3754, 0.3411, 0.3974, 0.2979, 0.405, 0.25, 0.3974, 0.2979, 0.3974, 0.2979, 0.405, 0.25, 0.3974, 0.2021, 0.405, 0.25, 0.405, 0.25, 0.3974, 0.2021, 0.3754, 0.1589, 0.3974, 0.2021, 0.3974, 0.2021, 0.3754, 0.1589, 0.3411, 0.1246, 0.3754, 0.1589, 0.3754, 0.1589, 0.3411, 0.1246, 0.2979, 0.1026, 0.3411, 0.1246, 0.3411, 0.1246, 0.2979, 0.1026, 0.25, 0.09498, 0.2979, 0.1026, 0.2979, 0.1026, 0.25, 0.09498, 0.2021, 0.1026, 0.25, 0.09498, 0.25, 0.09498, 0.2021, 0.1026, 0.1589, 0.1246, 0.2021, 0.1026, 0.2021, 0.1026, 0.1589, 0.1246, 0.1246, 0.1589, 0.1589, 0.1246, 0.1589, 0.1246, 0.1246, 0.1589, 0.1026, 0.2021, 0.1246, 0.1589, 0.1246, 0.1589, 0.1026, 0.2021, 0.09498, 0.25, 0.1026, 0.2021, 0.1026, 0.2021, 0.09498, 0.25, 0.1026, 0.2979, 0.09498, 0.25, 0.09498, 0.25, 0.1026, 0.2979, 0.1246, 0.3411, 0.1026, 0.2979, 0.1026, 0.2979, 0.1246, 0.3411, 0.1589, 0.3754, 0.1246, 0.3411, 0.1246, 0.3411, 0.1589, 0.3754, 0.2021, 0.3974, 0.1589, 0.3754, 0.1589, 0.3754, 0.2021, 0.3974, 0.25, 0.405, 0.2021, 0.3974, 0.2021, 0.3974, 0.25, 0.405, 0.2979, 0.3974, 0.25, 0.405, 0.2979, 0.3974, 0.2979, 0.3974])
me_cylinder.update()

# ---- objects
ob_carbase = bpy.data.objects.new('CarBase', me_cube)
ob_light = bpy.data.objects.new('Light', light_light)
ob_camera = bpy.data.objects.new('Camera', cam_camera)
ob_cartop = bpy.data.objects.new('CarTop', me_cube_001)
ob_wheels = bpy.data.objects.new('Wheels', me_cylinder)
ob_wheelempty = bpy.data.objects.new('WheelEmpty', None)
ob_wheels_001 = bpy.data.objects.new('Wheels.001', me_cylinder)

# ---- transforms, parenting, visibility, modifiers, constraints
ob_carbase.location = (0.0, 0.0, 0.0)
ob_carbase.lock_rotations_4d = False
ob_carbase.empty_display_type = 'ARROWS'
ob_carbase.lineart.crease_threshold = 0.0
_m = ob_carbase.modifiers.new('Mirror', 'MIRROR')
_m.use_axis = (True, True, False)
_m.use_clip = True
ob_light.location = (4.076, 1.005, 5.904)
ob_light.rotation_euler = (0.6503, 0.05522, 1.866)
ob_light.lock_rotations_4d = False
ob_light.empty_display_type = 'ARROWS'
ob_light.color = (0.0, 0.0, 0.0, 0.0)
ob_light.lineart.crease_threshold = 0.0
ob_camera.location = (7.359, -6.926, 4.958)
ob_camera.rotation_euler = (1.109, 0.0, 0.8149)
ob_camera.lock_rotations_4d = False
ob_camera.empty_display_type = 'ARROWS'
ob_camera.color = (0.0, 0.0, 0.0, 0.0)
ob_camera.display_type = 'WIRE'
ob_camera.lineart.crease_threshold = 0.0
ob_cartop.location = (0.0, 0.0, -0.07432)
ob_cartop.lock_rotations_4d = False
ob_cartop.empty_display_type = 'ARROWS'
ob_cartop.lineart.crease_threshold = 0.0
_m = ob_cartop.modifiers.new('Mirror', 'MIRROR')
_m.use_axis = (True, True, False)
_m.use_clip = True
ob_wheels.location = (1.077, -0.8444, -0.4384)
ob_wheels.rotation_euler = (-0.0, 1.571, 0.0)
ob_wheels.scale = (0.709, 0.709, 0.4186)
_m = ob_wheels.modifiers.new('Mirror', 'MIRROR')
_m.mirror_object = ob_wheelempty
ob_wheelempty.location = (0.0, 0.0, 0.0)
ob_wheels_001.location = (1.077, 0.8326, -0.4385)
ob_wheels_001.rotation_euler = (-0.0, 1.571, 0.0)
ob_wheels_001.scale = (0.709, 0.709, 0.4186)
_m = ob_wheels_001.modifiers.new('Mirror', 'MIRROR')
_m.mirror_object = ob_wheelempty

# ---- collection membership
col_collection.objects.link(ob_carbase)
col_collection.objects.link(ob_light)
col_collection.objects.link(ob_camera)
col_collection.objects.link(ob_cartop)
col_collection.objects.link(ob_wheels)
col_collection.objects.link(ob_wheelempty)
col_collection.objects.link(ob_wheels_001)

# ---- scene / render settings (as saved in the file)
scene.camera = ob_camera
scene.frame_start = 1; scene.frame_end = 250; scene.frame_set(113)
scene.render.engine = 'BLENDER_EEVEE_NEXT'
scene.cycles.sampling_pattern = 'TABULATED_SOBOL'
scene.cycles.use_light_tree = False
scene.view_settings.view_transform = 'Filmic'
bpy.context.view_layer.update()
